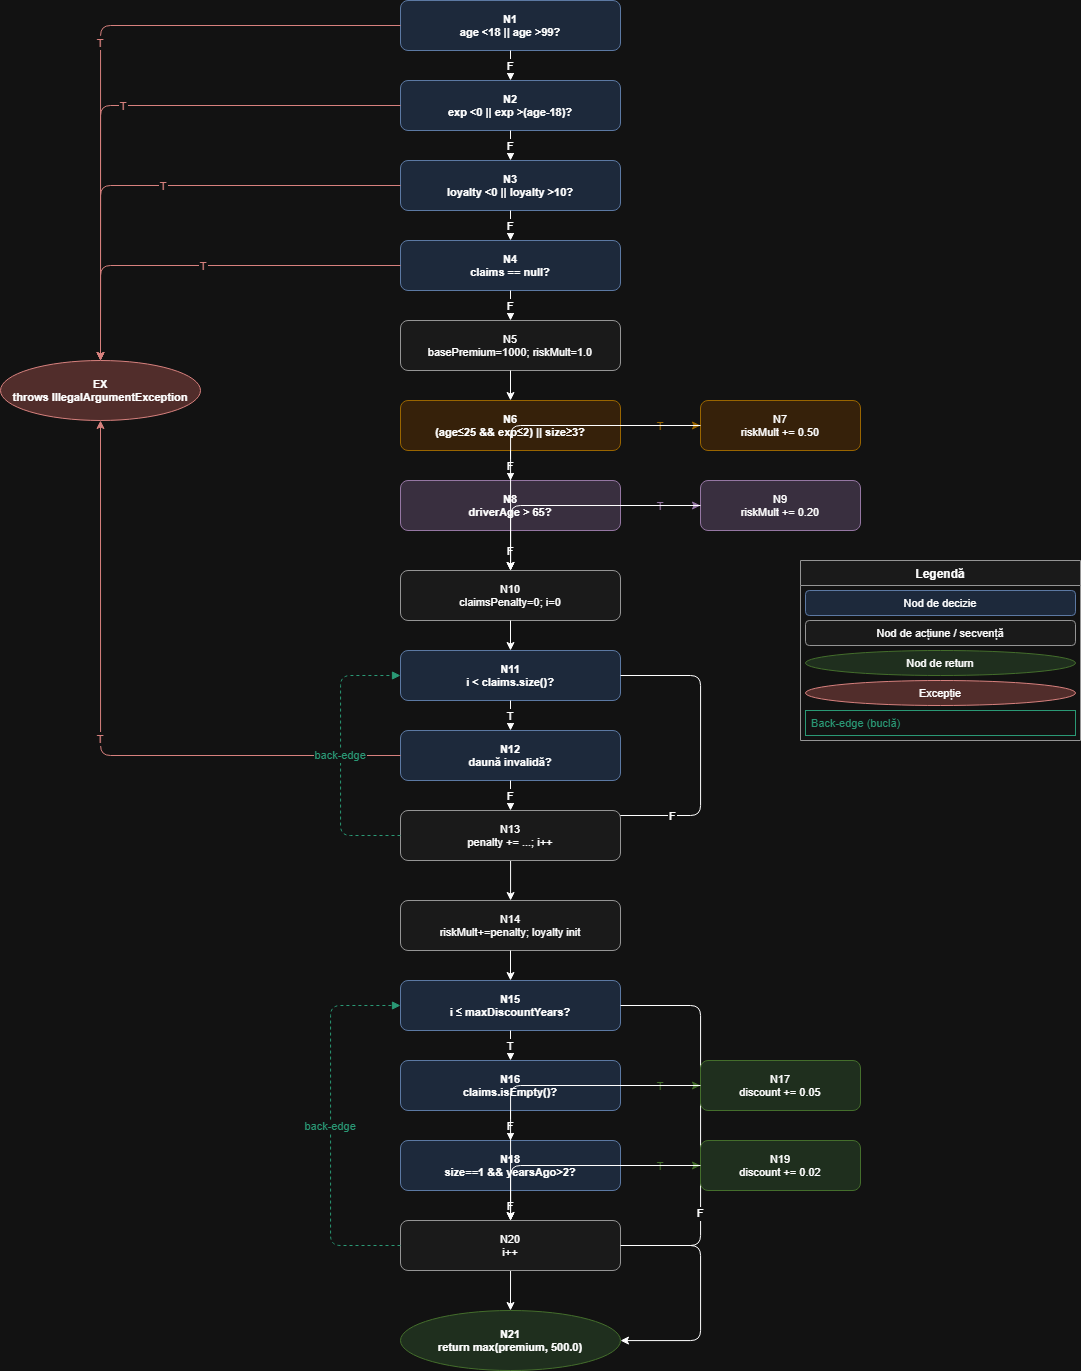

The diagram above was exported from draw.io. Its source (the exported page's mxGraphModel, read from the mxfile embedded in the PNG):
<mxGraphModel dx="2175" dy="1195" grid="1" gridSize="10" guides="1" tooltips="1" connect="1" arrows="1" fold="1" page="1" pageScale="1" pageWidth="850" pageHeight="1100" math="0" shadow="0">
  <root>
    <mxCell id="0" />
    <mxCell id="1" parent="0" />
    <mxCell id="06-CVt22KW6b602vZa4L-49" parent="1" style="ellipse;fillColor=#f8cecc;strokeColor=#b85450;fontSize=11;fontStyle=1;" value="EX&#10;throws IllegalArgumentException" vertex="1">
      <mxGeometry height="60" width="200" x="40" y="400" as="geometry" />
    </mxCell>
    <mxCell id="06-CVt22KW6b602vZa4L-50" parent="1" style="rounded=1;fillColor=#dae8fc;strokeColor=#6c8ebf;fontSize=11;fontStyle=1;" value="N1&#10;age &lt;18 || age &gt;99?" vertex="1">
      <mxGeometry height="50" width="220" x="440" y="40" as="geometry" />
    </mxCell>
    <mxCell id="06-CVt22KW6b602vZa4L-51" edge="1" parent="1" source="06-CVt22KW6b602vZa4L-50" style="edgeStyle=orthogonalEdgeStyle;strokeColor=#b85450;fontColor=#b85450;" target="06-CVt22KW6b602vZa4L-49" value="T">
      <mxGeometry relative="1" as="geometry" />
    </mxCell>
    <mxCell id="06-CVt22KW6b602vZa4L-52" edge="1" parent="1" source="06-CVt22KW6b602vZa4L-50" style="edgeStyle=orthogonalEdgeStyle;" target="06-CVt22KW6b602vZa4L-53" value="F">
      <mxGeometry relative="1" as="geometry" />
    </mxCell>
    <mxCell id="06-CVt22KW6b602vZa4L-53" parent="1" style="rounded=1;fillColor=#dae8fc;strokeColor=#6c8ebf;fontSize=11;fontStyle=1;" value="N2&#10;exp &lt;0 || exp &gt;(age-18)?" vertex="1">
      <mxGeometry height="50" width="220" x="440" y="120" as="geometry" />
    </mxCell>
    <mxCell id="06-CVt22KW6b602vZa4L-54" edge="1" parent="1" source="06-CVt22KW6b602vZa4L-53" style="edgeStyle=orthogonalEdgeStyle;strokeColor=#b85450;fontColor=#b85450;" target="06-CVt22KW6b602vZa4L-49" value="T">
      <mxGeometry relative="1" as="geometry" />
    </mxCell>
    <mxCell id="06-CVt22KW6b602vZa4L-55" edge="1" parent="1" source="06-CVt22KW6b602vZa4L-53" style="edgeStyle=orthogonalEdgeStyle;" target="06-CVt22KW6b602vZa4L-56" value="F">
      <mxGeometry relative="1" as="geometry" />
    </mxCell>
    <mxCell id="06-CVt22KW6b602vZa4L-56" parent="1" style="rounded=1;fillColor=#dae8fc;strokeColor=#6c8ebf;fontSize=11;fontStyle=1;" value="N3&#10;loyalty &lt;0 || loyalty &gt;10?" vertex="1">
      <mxGeometry height="50" width="220" x="440" y="200" as="geometry" />
    </mxCell>
    <mxCell id="06-CVt22KW6b602vZa4L-57" edge="1" parent="1" source="06-CVt22KW6b602vZa4L-56" style="edgeStyle=orthogonalEdgeStyle;strokeColor=#b85450;fontColor=#b85450;" target="06-CVt22KW6b602vZa4L-49" value="T">
      <mxGeometry relative="1" as="geometry" />
    </mxCell>
    <mxCell id="06-CVt22KW6b602vZa4L-58" edge="1" parent="1" source="06-CVt22KW6b602vZa4L-56" style="edgeStyle=orthogonalEdgeStyle;" target="06-CVt22KW6b602vZa4L-59" value="F">
      <mxGeometry relative="1" as="geometry" />
    </mxCell>
    <mxCell id="06-CVt22KW6b602vZa4L-59" parent="1" style="rounded=1;fillColor=#dae8fc;strokeColor=#6c8ebf;fontSize=11;fontStyle=1;" value="N4&#10;claims == null?" vertex="1">
      <mxGeometry height="50" width="220" x="440" y="280" as="geometry" />
    </mxCell>
    <mxCell id="06-CVt22KW6b602vZa4L-60" edge="1" parent="1" source="06-CVt22KW6b602vZa4L-59" style="edgeStyle=orthogonalEdgeStyle;strokeColor=#b85450;fontColor=#b85450;" target="06-CVt22KW6b602vZa4L-49" value="T">
      <mxGeometry relative="1" as="geometry" />
    </mxCell>
    <mxCell id="06-CVt22KW6b602vZa4L-61" edge="1" parent="1" source="06-CVt22KW6b602vZa4L-59" style="edgeStyle=orthogonalEdgeStyle;" target="06-CVt22KW6b602vZa4L-62" value="F">
      <mxGeometry relative="1" as="geometry" />
    </mxCell>
    <mxCell id="06-CVt22KW6b602vZa4L-62" parent="1" style="rounded=1;fillColor=#f5f5f5;strokeColor=#666666;fontSize=11;" value="N5&#10;basePremium=1000; riskMult=1.0" vertex="1">
      <mxGeometry height="50" width="220" x="440" y="360" as="geometry" />
    </mxCell>
    <mxCell id="06-CVt22KW6b602vZa4L-63" edge="1" parent="1" source="06-CVt22KW6b602vZa4L-62" style="edgeStyle=orthogonalEdgeStyle;" target="06-CVt22KW6b602vZa4L-64">
      <mxGeometry relative="1" as="geometry" />
    </mxCell>
    <mxCell id="06-CVt22KW6b602vZa4L-64" parent="1" style="rounded=1;fillColor=#ffe6cc;strokeColor=#d79b00;fontSize=11;fontStyle=1;" value="N6&#10;(age≤25 &amp;&amp; exp≤2) || size≥3?" vertex="1">
      <mxGeometry height="50" width="220" x="440" y="440" as="geometry" />
    </mxCell>
    <mxCell id="06-CVt22KW6b602vZa4L-65" parent="1" style="rounded=1;fillColor=#ffe6cc;strokeColor=#d79b00;fontSize=11;" value="N7&#10;riskMult += 0.50" vertex="1">
      <mxGeometry height="50" width="160" x="740" y="440" as="geometry" />
    </mxCell>
    <mxCell id="06-CVt22KW6b602vZa4L-66" edge="1" parent="1" source="06-CVt22KW6b602vZa4L-64" style="edgeStyle=orthogonalEdgeStyle;strokeColor=#d79b00;fontColor=#d79b00;" target="06-CVt22KW6b602vZa4L-65" value="T">
      <mxGeometry relative="1" as="geometry" />
    </mxCell>
    <mxCell id="06-CVt22KW6b602vZa4L-67" edge="1" parent="1" source="06-CVt22KW6b602vZa4L-64" style="edgeStyle=orthogonalEdgeStyle;" target="06-CVt22KW6b602vZa4L-68" value="F">
      <mxGeometry relative="1" as="geometry" />
    </mxCell>
    <mxCell id="06-CVt22KW6b602vZa4L-68" parent="1" style="rounded=1;fillColor=#e1d5e7;strokeColor=#9673a6;fontSize=11;fontStyle=1;" value="N8&#10;driverAge &gt; 65?" vertex="1">
      <mxGeometry height="50" width="220" x="440" y="520" as="geometry" />
    </mxCell>
    <mxCell id="06-CVt22KW6b602vZa4L-69" parent="1" style="rounded=1;fillColor=#e1d5e7;strokeColor=#9673a6;fontSize=11;" value="N9&#10;riskMult += 0.20" vertex="1">
      <mxGeometry height="50" width="160" x="740" y="520" as="geometry" />
    </mxCell>
    <mxCell id="06-CVt22KW6b602vZa4L-70" edge="1" parent="1" source="06-CVt22KW6b602vZa4L-68" style="edgeStyle=orthogonalEdgeStyle;strokeColor=#9673a6;fontColor=#9673a6;" target="06-CVt22KW6b602vZa4L-69" value="T">
      <mxGeometry relative="1" as="geometry" />
    </mxCell>
    <mxCell id="06-CVt22KW6b602vZa4L-71" edge="1" parent="1" source="06-CVt22KW6b602vZa4L-68" style="edgeStyle=orthogonalEdgeStyle;" target="06-CVt22KW6b602vZa4L-74" value="F">
      <mxGeometry relative="1" as="geometry" />
    </mxCell>
    <mxCell id="06-CVt22KW6b602vZa4L-72" edge="1" parent="1" source="06-CVt22KW6b602vZa4L-65" style="edgeStyle=orthogonalEdgeStyle;" target="06-CVt22KW6b602vZa4L-74">
      <mxGeometry relative="1" as="geometry" />
    </mxCell>
    <mxCell id="06-CVt22KW6b602vZa4L-73" edge="1" parent="1" source="06-CVt22KW6b602vZa4L-69" style="edgeStyle=orthogonalEdgeStyle;" target="06-CVt22KW6b602vZa4L-74">
      <mxGeometry relative="1" as="geometry" />
    </mxCell>
    <mxCell id="06-CVt22KW6b602vZa4L-74" parent="1" style="rounded=1;fillColor=#f5f5f5;strokeColor=#666666;fontSize=11;" value="N10&#10;claimsPenalty=0; i=0" vertex="1">
      <mxGeometry height="50" width="220" x="440" y="610" as="geometry" />
    </mxCell>
    <mxCell id="06-CVt22KW6b602vZa4L-75" edge="1" parent="1" source="06-CVt22KW6b602vZa4L-74" style="edgeStyle=orthogonalEdgeStyle;" target="06-CVt22KW6b602vZa4L-76">
      <mxGeometry relative="1" as="geometry" />
    </mxCell>
    <mxCell id="06-CVt22KW6b602vZa4L-76" parent="1" style="rounded=1;fillColor=#dae8fc;strokeColor=#6c8ebf;fontSize=11;fontStyle=1;" value="N11&#10;i &lt; claims.size()?" vertex="1">
      <mxGeometry height="50" width="220" x="440" y="690" as="geometry" />
    </mxCell>
    <mxCell id="06-CVt22KW6b602vZa4L-77" edge="1" parent="1" source="06-CVt22KW6b602vZa4L-76" style="edgeStyle=orthogonalEdgeStyle;" target="06-CVt22KW6b602vZa4L-84" value="F">
      <mxGeometry relative="1" as="geometry">
        <Array as="points">
          <mxPoint x="740" y="715" />
          <mxPoint x="740" y="855" />
        </Array>
      </mxGeometry>
    </mxCell>
    <mxCell id="06-CVt22KW6b602vZa4L-78" edge="1" parent="1" source="06-CVt22KW6b602vZa4L-76" style="edgeStyle=orthogonalEdgeStyle;" target="06-CVt22KW6b602vZa4L-79" value="T">
      <mxGeometry relative="1" as="geometry" />
    </mxCell>
    <mxCell id="06-CVt22KW6b602vZa4L-79" parent="1" style="rounded=1;fillColor=#dae8fc;strokeColor=#6c8ebf;fontSize=11;fontStyle=1;" value="N12&#10;daună invalidă?" vertex="1">
      <mxGeometry height="50" width="220" x="440" y="770" as="geometry" />
    </mxCell>
    <mxCell id="06-CVt22KW6b602vZa4L-80" edge="1" parent="1" source="06-CVt22KW6b602vZa4L-79" style="edgeStyle=orthogonalEdgeStyle;strokeColor=#b85450;fontColor=#b85450;" target="06-CVt22KW6b602vZa4L-49" value="T">
      <mxGeometry relative="1" as="geometry" />
    </mxCell>
    <mxCell id="06-CVt22KW6b602vZa4L-81" edge="1" parent="1" source="06-CVt22KW6b602vZa4L-79" style="edgeStyle=orthogonalEdgeStyle;" target="06-CVt22KW6b602vZa4L-82" value="F">
      <mxGeometry relative="1" as="geometry" />
    </mxCell>
    <mxCell id="06-CVt22KW6b602vZa4L-82" parent="1" style="rounded=1;fillColor=#f5f5f5;strokeColor=#666666;fontSize=11;" value="N13&#10;penalty += ...; i++" vertex="1">
      <mxGeometry height="50" width="220" x="440" y="850" as="geometry" />
    </mxCell>
    <mxCell id="06-CVt22KW6b602vZa4L-83" edge="1" parent="1" source="06-CVt22KW6b602vZa4L-82" style="edgeStyle=orthogonalEdgeStyle;strokeColor=#1D9E75;fontColor=#1D9E75;dashed=1;endArrow=block;endFill=1;" target="06-CVt22KW6b602vZa4L-76" value="back-edge">
      <mxGeometry relative="1" as="geometry">
        <Array as="points">
          <mxPoint x="380" y="875" />
          <mxPoint x="380" y="715" />
        </Array>
      </mxGeometry>
    </mxCell>
    <mxCell id="06-CVt22KW6b602vZa4L-84" parent="1" style="rounded=1;fillColor=#f5f5f5;strokeColor=#666666;fontSize=11;" value="N14&#10;riskMult+=penalty; loyalty init" vertex="1">
      <mxGeometry height="50" width="220" x="440" y="940" as="geometry" />
    </mxCell>
    <mxCell id="06-CVt22KW6b602vZa4L-85" edge="1" parent="1" source="06-CVt22KW6b602vZa4L-84" style="edgeStyle=orthogonalEdgeStyle;" target="06-CVt22KW6b602vZa4L-86">
      <mxGeometry relative="1" as="geometry" />
    </mxCell>
    <mxCell id="06-CVt22KW6b602vZa4L-86" parent="1" style="rounded=1;fillColor=#dae8fc;strokeColor=#6c8ebf;fontSize=11;fontStyle=1;" value="N15&#10;i ≤ maxDiscountYears?" vertex="1">
      <mxGeometry height="50" width="220" x="440" y="1020" as="geometry" />
    </mxCell>
    <mxCell id="06-CVt22KW6b602vZa4L-87" edge="1" parent="1" source="06-CVt22KW6b602vZa4L-86" style="edgeStyle=orthogonalEdgeStyle;" target="06-CVt22KW6b602vZa4L-101" value="F">
      <mxGeometry relative="1" as="geometry">
        <Array as="points">
          <mxPoint x="740" y="1045" />
          <mxPoint x="740" y="1285" />
        </Array>
      </mxGeometry>
    </mxCell>
    <mxCell id="06-CVt22KW6b602vZa4L-88" edge="1" parent="1" source="06-CVt22KW6b602vZa4L-86" style="edgeStyle=orthogonalEdgeStyle;" target="06-CVt22KW6b602vZa4L-89" value="T">
      <mxGeometry relative="1" as="geometry" />
    </mxCell>
    <mxCell id="06-CVt22KW6b602vZa4L-89" parent="1" style="rounded=1;fillColor=#dae8fc;strokeColor=#6c8ebf;fontSize=11;fontStyle=1;" value="N16&#10;claims.isEmpty()?" vertex="1">
      <mxGeometry height="50" width="220" x="440" y="1100" as="geometry" />
    </mxCell>
    <mxCell id="06-CVt22KW6b602vZa4L-90" parent="1" style="rounded=1;fillColor=#d5e8d4;strokeColor=#82b366;fontSize=11;" value="N17&#10;discount += 0.05" vertex="1">
      <mxGeometry height="50" width="160" x="740" y="1100" as="geometry" />
    </mxCell>
    <mxCell id="06-CVt22KW6b602vZa4L-91" edge="1" parent="1" source="06-CVt22KW6b602vZa4L-89" style="edgeStyle=orthogonalEdgeStyle;strokeColor=#82b366;fontColor=#82b366;" target="06-CVt22KW6b602vZa4L-90" value="T">
      <mxGeometry relative="1" as="geometry" />
    </mxCell>
    <mxCell id="06-CVt22KW6b602vZa4L-92" edge="1" parent="1" source="06-CVt22KW6b602vZa4L-89" style="edgeStyle=orthogonalEdgeStyle;" target="06-CVt22KW6b602vZa4L-93" value="F">
      <mxGeometry relative="1" as="geometry" />
    </mxCell>
    <mxCell id="06-CVt22KW6b602vZa4L-93" parent="1" style="rounded=1;fillColor=#dae8fc;strokeColor=#6c8ebf;fontSize=11;fontStyle=1;" value="N18&#10;size==1 &amp;&amp; yearsAgo&gt;2?" vertex="1">
      <mxGeometry height="50" width="220" x="440" y="1180" as="geometry" />
    </mxCell>
    <mxCell id="06-CVt22KW6b602vZa4L-94" parent="1" style="rounded=1;fillColor=#d5e8d4;strokeColor=#82b366;fontSize=11;" value="N19&#10;discount += 0.02" vertex="1">
      <mxGeometry height="50" width="160" x="740" y="1180" as="geometry" />
    </mxCell>
    <mxCell id="06-CVt22KW6b602vZa4L-95" edge="1" parent="1" source="06-CVt22KW6b602vZa4L-93" style="edgeStyle=orthogonalEdgeStyle;strokeColor=#82b366;fontColor=#82b366;" target="06-CVt22KW6b602vZa4L-94" value="T">
      <mxGeometry relative="1" as="geometry" />
    </mxCell>
    <mxCell id="06-CVt22KW6b602vZa4L-96" edge="1" parent="1" source="06-CVt22KW6b602vZa4L-93" style="edgeStyle=orthogonalEdgeStyle;" target="06-CVt22KW6b602vZa4L-97" value="F">
      <mxGeometry relative="1" as="geometry" />
    </mxCell>
    <mxCell id="06-CVt22KW6b602vZa4L-97" parent="1" style="rounded=1;fillColor=#f5f5f5;strokeColor=#666666;fontSize=11;" value="N20&#10;i++" vertex="1">
      <mxGeometry height="50" width="220" x="440" y="1260" as="geometry" />
    </mxCell>
    <mxCell id="06-CVt22KW6b602vZa4L-98" edge="1" parent="1" source="06-CVt22KW6b602vZa4L-90" style="edgeStyle=orthogonalEdgeStyle;" target="06-CVt22KW6b602vZa4L-97">
      <mxGeometry relative="1" as="geometry" />
    </mxCell>
    <mxCell id="06-CVt22KW6b602vZa4L-99" edge="1" parent="1" source="06-CVt22KW6b602vZa4L-94" style="edgeStyle=orthogonalEdgeStyle;" target="06-CVt22KW6b602vZa4L-97">
      <mxGeometry relative="1" as="geometry" />
    </mxCell>
    <mxCell id="06-CVt22KW6b602vZa4L-100" edge="1" parent="1" source="06-CVt22KW6b602vZa4L-97" style="edgeStyle=orthogonalEdgeStyle;strokeColor=#1D9E75;fontColor=#1D9E75;dashed=1;endArrow=block;endFill=1;" target="06-CVt22KW6b602vZa4L-86" value="back-edge">
      <mxGeometry relative="1" as="geometry">
        <Array as="points">
          <mxPoint x="370" y="1285" />
          <mxPoint x="370" y="1045" />
        </Array>
      </mxGeometry>
    </mxCell>
    <mxCell id="06-CVt22KW6b602vZa4L-101" parent="1" style="ellipse;fillColor=#d5e8d4;strokeColor=#82b366;fontSize=11;fontStyle=1;" value="N21&#10;return max(premium, 500.0)" vertex="1">
      <mxGeometry height="60" width="220" x="440" y="1350" as="geometry" />
    </mxCell>
    <mxCell id="06-CVt22KW6b602vZa4L-102" edge="1" parent="1" source="06-CVt22KW6b602vZa4L-97" style="edgeStyle=orthogonalEdgeStyle;" target="06-CVt22KW6b602vZa4L-101">
      <mxGeometry relative="1" as="geometry">
        <Array as="points">
          <mxPoint x="740" y="1285" />
          <mxPoint x="740" y="1380" />
        </Array>
      </mxGeometry>
    </mxCell>
    <mxCell id="06-CVt22KW6b602vZa4L-103" parent="1" style="swimlane;fontStyle=1;startSize=25;fillColor=#f5f5f5;strokeColor=#666666;" value="Legendă" vertex="1">
      <mxGeometry height="180" width="280" x="840" y="600" as="geometry" />
    </mxCell>
    <mxCell id="06-CVt22KW6b602vZa4L-104" parent="06-CVt22KW6b602vZa4L-103" style="rounded=1;fillColor=#dae8fc;strokeColor=#6c8ebf;fontSize=11;" value="Nod de decizie" vertex="1">
      <mxGeometry height="25" width="270" x="5" y="30" as="geometry" />
    </mxCell>
    <mxCell id="06-CVt22KW6b602vZa4L-105" parent="06-CVt22KW6b602vZa4L-103" style="rounded=1;fillColor=#f5f5f5;strokeColor=#666666;fontSize=11;" value="Nod de acțiune / secvență" vertex="1">
      <mxGeometry height="25" width="270" x="5" y="60" as="geometry" />
    </mxCell>
    <mxCell id="06-CVt22KW6b602vZa4L-106" parent="06-CVt22KW6b602vZa4L-103" style="ellipse;fillColor=#d5e8d4;strokeColor=#82b366;fontSize=11;" value="Nod de return" vertex="1">
      <mxGeometry height="25" width="270" x="5" y="90" as="geometry" />
    </mxCell>
    <mxCell id="06-CVt22KW6b602vZa4L-107" parent="06-CVt22KW6b602vZa4L-103" style="ellipse;fillColor=#f8cecc;strokeColor=#b85450;fontSize=11;" value="Excepție" vertex="1">
      <mxGeometry height="25" width="270" x="5" y="120" as="geometry" />
    </mxCell>
    <mxCell id="06-CVt22KW6b602vZa4L-108" parent="06-CVt22KW6b602vZa4L-103" style="text;strokeColor=#1D9E75;fillColor=none;fontSize=11;fontColor=#1D9E75;align=left;spacingLeft=4;" value="Back-edge (buclă)" vertex="1">
      <mxGeometry height="25" width="270" x="5" y="150" as="geometry" />
    </mxCell>
  </root>
</mxGraphModel>